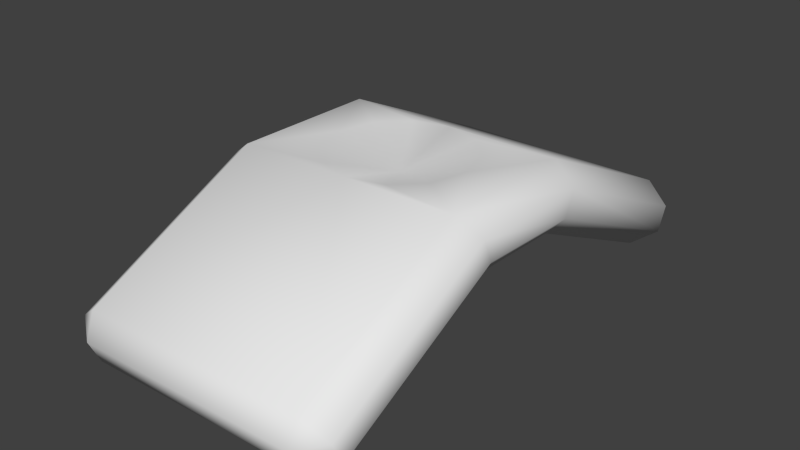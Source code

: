 # Source: blimpSidePiece.blend  (saved by Blender 2.69.0; exported with 4.5.12 LTS)
import bpy
from mathutils import Matrix  # noqa: F401  (used for matrix-valued properties, if any)

bpy.ops.wm.read_factory_settings(use_empty=True)
scene = bpy.context.scene
scene.name = 'Scene'

# ---- collections
col_collection_1 = bpy.data.collections.new('Collection 1'); scene.collection.children.link(col_collection_1)

# ---- materials (node trees are filled in below, after node groups)
mat_material = bpy.data.materials.new('Material')
mat_material.alpha_threshold = 0.0
mat_material.use_transparent_shadow = False
mat_material.roughness = 0.5
mat_material.line_color = (0.0, 0.0, 0.0, 1.0)

# ---- material node trees

# ---- world
world_world = bpy.data.worlds.new('World'); scene.world = world_world
world_world.color = (0.05088, 0.05088, 0.05088)
world_world.use_sun_shadow = False
world_world.sun_shadow_jitter_overblur = 0.0
world_world.cycles.sampling_method = 'MANUAL'
world_world.cycles.sample_map_resolution = 256

# ---- meshes
me_cube = bpy.data.meshes.new('Cube')
me_cube.from_pydata([(1.217, -0.4551, 0.2567), (0.9966, -0.5476, 0.01632), (1.025, 0.5656, 0.01478), (1.25, 0.4777, 0.2544), (1.042, -2.031, -0.6711), (1.268, -2.103, -0.5067), (1.048, -2.27, -0.5834), (-1.008, -2.067, -0.6802), (-1.002, -2.306, -0.5925), (-1.232, -2.147, -0.5178), (-1.25, 0.4777, 0.2544), (-1.025, 0.5656, 0.01478), (-1.053, -0.5833, 0.007234), (-1.282, -0.4986, 0.2456), (0.9946, -0.6321, 0.6376), (1.219, -0.5535, 0.4748), (1.045, -2.283, -0.1266), (1.049, -2.371, -0.3655), (1.269, -2.204, -0.289), (-1.005, -2.319, -0.1357), (-1.23, -2.247, -0.3001), (-1.001, -2.407, -0.3746), (-1.281, -0.597, 0.4637), (-1.055, -0.6678, 0.6285), (1.25, 2.124, -0.514), (1.025, 2.048, -0.6771), (1.025, 2.287, -0.5901), (-1.025, 2.287, -0.5901), (-1.025, 2.048, -0.6771), (-1.25, 2.124, -0.514), (1.025, 2.301, -0.1334), (1.25, 2.225, -0.2965), (1.025, 2.388, -0.3726), (-1.025, 2.388, -0.3726), (-1.25, 2.225, -0.2965), (-1.025, 2.301, -0.1334), (1.25, 0.5767, 0.4723), (1.025, 0.6519, 0.6358), (-1.025, 0.6519, 0.6358), (-1.25, 0.5767, 0.4723), (-0.01227, 0.6495, 0.6354), (-0.3365, 0.5625, 0.6347), (-0.5738, 0.325, 0.6339), (-0.6605, 0.0007666, 0.6332), (-0.5736, -0.3235, 0.6329), (-0.3361, -0.5607, 0.633), (-0.01184, -0.6475, 0.6335), (0.3124, -0.5605, 0.6342), (0.5497, -0.3231, 0.635), (0.6364, 0.001192, 0.6356), (0.5495, 0.3254, 0.6359), (0.312, 0.5627, 0.6358), (-0.01205, 0.0009793, 0.4528)], [], [(2, 11, 28, 25), (32, 26, 27, 33), (36, 3, 24, 31), (9, 20, 22, 13), (10, 39, 34, 29), (0, 15, 18, 5), (6, 17, 21, 8), (0, 1, 2, 3), (4, 5, 6), (7, 8, 9), (10, 11, 12, 13), (16, 17, 18), (19, 20, 21), (24, 25, 26), (27, 28, 29), (30, 31, 32), (33, 34, 35), (0, 5, 4, 1), (1, 12, 11, 2), (6, 8, 7, 4), (5, 18, 17, 6), (9, 13, 12, 7), (8, 21, 20, 9), (14, 16, 18, 15), (16, 19, 21, 17), (19, 23, 22, 20), (25, 28, 27, 26), (26, 32, 31, 24), (29, 34, 33, 27), (32, 33, 35, 30), (34, 39, 38, 35), (36, 31, 30, 37), (28, 11, 10, 29), (2, 25, 24, 3), (1, 4, 7, 12), (3, 36, 15, 0), (36, 37, 14, 15), (38, 39, 22, 23), (39, 10, 13, 22), (50, 37, 51), (49, 37, 50), (49, 48, 14), (47, 14, 48), (46, 14, 47), (46, 45, 23), (44, 23, 45), (43, 23, 44), (43, 42, 38), (42, 41, 38), (38, 23, 43), (37, 49, 14), (51, 40, 52), (50, 51, 52), (49, 50, 52), (48, 49, 52), (47, 48, 52), (46, 47, 52), (45, 46, 52), (44, 45, 52), (43, 44, 52), (42, 43, 52), (41, 42, 52), (40, 41, 52), (40, 51, 37), (41, 40, 38), (35, 38, 40, 37, 30), (14, 46, 23, 19, 16)])
me_cube.polygons.foreach_set('use_smooth', [True] * 67)
me_cube.materials.append(mat_material)
me_cube.use_remesh_preserve_volume = False
me_cube.use_remesh_preserve_attributes = False
me_cube.use_mirror_vertex_groups = False
me_cube.update()

# ---- objects
ob_cube = bpy.data.objects.new('Cube', me_cube)

# ---- transforms, parenting, visibility, modifiers, constraints
ob_cube.location = (0.0, 0.0, 0.0)
ob_cube.lock_rotations_4d = False
ob_cube.empty_display_type = 'ARROWS'
ob_cube.lineart.crease_threshold = 0.0

# ---- collection membership
col_collection_1.objects.link(ob_cube)

# ---- scene / render settings (as saved in the file)
scene.frame_start = 1; scene.frame_end = 250; scene.frame_set(1)
scene.render.engine = 'BLENDER_EEVEE_NEXT'
scene.render.image_settings.compression = 90
scene.render.resolution_percentage = 50
scene.render.dither_intensity = 0.0
scene.cycles.use_denoising = False
scene.cycles.samples = 10
scene.cycles.sampling_pattern = 'TABULATED_SOBOL'
scene.cycles.light_sampling_threshold = 0.0
scene.cycles.use_adaptive_sampling = False
scene.cycles.use_light_tree = False
scene.cycles.blur_glossy = 0.0
scene.cycles.volume_bounces = 1
scene.cycles.pixel_filter_type = 'GAUSSIAN'
scene.cycles.sample_clamp_indirect = 0.0
scene.view_settings.view_transform = 'Standard'
bpy.context.view_layer.update()

# ---- added for rendering (the .blend has no active camera and no usable light): camera, sun
cam_auto = bpy.data.cameras.new('AutoCamera')
cam_auto.lens = 50.0
cam_auto.sensor_width = 36.0
cam_auto.clip_end = 1000.0
ob_auto_camera = bpy.data.objects.new('AutoCamera', cam_auto)
scene.collection.objects.link(ob_auto_camera)
ob_auto_camera.location = (5.16468, -6.2146, 4.11565)
ob_auto_camera.rotation_euler = (1.09748, -7.21219e-08, 0.694738)
scene.camera = ob_auto_camera
light_auto_sun = bpy.data.lights.new('AutoSun', 'SUN')
light_auto_sun.energy = 3.0
light_auto_sun.angle = 0.0523599
ob_auto_sun = bpy.data.objects.new('AutoSun', light_auto_sun)
scene.collection.objects.link(ob_auto_sun)
ob_auto_sun.rotation_euler = (0.872665, 0.174533, 0.523599)
bpy.context.view_layer.update()
